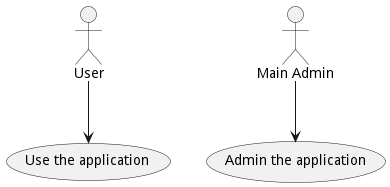

The diagram above was rendered by PlantUML. Its source (embedded in the PNG):
@startuml
:User: --> (Use)
"Main Admin" as Admin
"Use the application" as (Use)
Admin --> (Admin the application)
@enduml